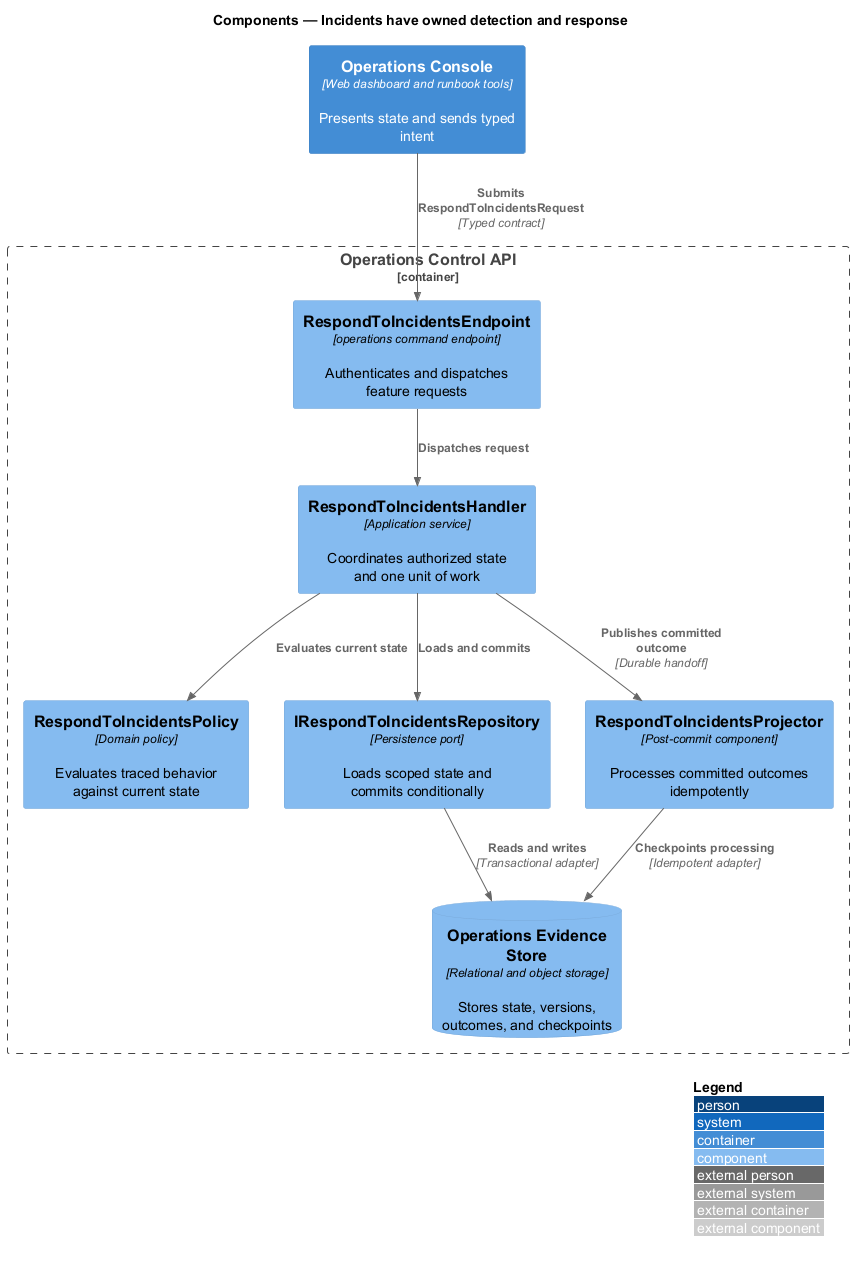

The diagram above was rendered by PlantUML. Its source (embedded in the PNG):
@startuml
!include <C4/C4_Component>
LAYOUT_WITH_LEGEND()
title Components — Incidents have owned detection and response

Container(frontend, "Operations Console", "Web dashboard and runbook tools", "Presents state and sends typed intent")
Container_Boundary(backend, "Operations Control API") {
  Component(endpoint, "RespondToIncidentsEndpoint", "operations command endpoint", "Authenticates and dispatches feature requests")
  Component(handler, "RespondToIncidentsHandler", "Application service", "Coordinates authorized state and one unit of work")
  Component(policy, "RespondToIncidentsPolicy", "Domain policy", "Evaluates traced behavior against current state")
  Component(repository, "IRespondToIncidentsRepository", "Persistence port", "Loads scoped state and commits conditionally")
  Component(projector, "RespondToIncidentsProjector", "Post-commit component", "Processes committed outcomes idempotently")
  ComponentDb(store, "Operations Evidence Store", "Relational and object storage", "Stores state, versions, outcomes, and checkpoints")
}

Rel(frontend, endpoint, "Submits RespondToIncidentsRequest", "Typed contract")
Rel(endpoint, handler, "Dispatches request")
Rel(handler, policy, "Evaluates current state")
Rel(handler, repository, "Loads and commits")
Rel(repository, store, "Reads and writes", "Transactional adapter")
Rel(handler, projector, "Publishes committed outcome", "Durable handoff")
Rel(projector, store, "Checkpoints processing", "Idempotent adapter")
@enduml